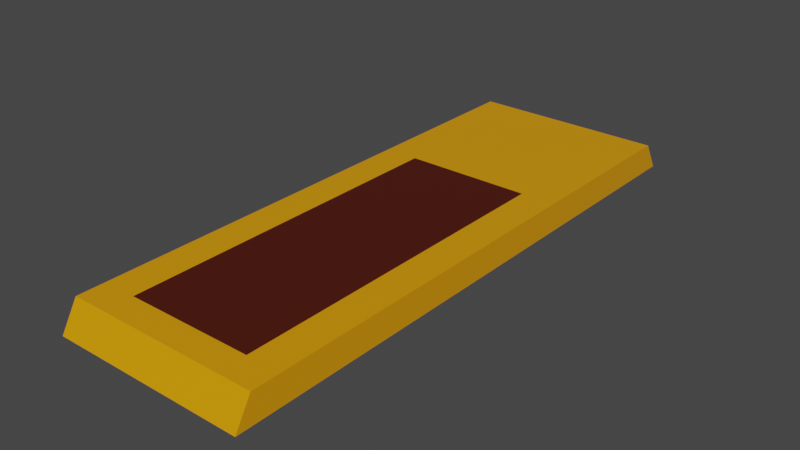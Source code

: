 # Source: Chocolate_bar.blend  (saved by Blender 2.82.7; exported with 4.5.12 LTS)
import bpy
from mathutils import Matrix  # noqa: F401  (used for matrix-valued properties, if any)

bpy.ops.wm.read_factory_settings(use_empty=True)
scene = bpy.context.scene
scene.name = 'Scene'

# ---- collections
col_collection = bpy.data.collections.new('Collection'); scene.collection.children.link(col_collection)

# ---- materials (node trees are filled in below, after node groups)
mat_material = bpy.data.materials.new('Material')
mat_material.alpha_threshold = 0.0
mat_material.use_transparent_shadow = False
mat_material.line_color = (0.0, 0.0, 0.0, 1.0)
mat_material_001 = bpy.data.materials.new('Material.001')
mat_material_001.use_transparent_shadow = False

# ---- material node trees
mat_material.use_nodes = True; mat_material.node_tree.nodes.clear()
_N = mat_material.node_tree.nodes; _L = mat_material.node_tree.links
n0 = _N.new('ShaderNodeOutputMaterial'); n0.name = 'Material Output'; n0.location = (300, 300)
n1 = _N.new('ShaderNodeBsdfPrincipled'); n1.name = 'Principled BSDF'; n1.location = (10, 300)
n1.distribution = 'GGX'
n1.subsurface_method = 'BURLEY'
n1.inputs[0].default_value = (0.7991, 0.3185, 0.0, 1.0)
n1.inputs[2].default_value = 0.4
n1.inputs[3].default_value = 1.45
n1.inputs[27].default_value = (0.0, 0.0, 0.0, 1.0)
n1.inputs[28].default_value = 1.0
_L.new(n1.outputs[0], n0.inputs[0])
n0.is_active_output = True
mat_material_001.use_nodes = True; mat_material_001.node_tree.nodes.clear()
_N = mat_material_001.node_tree.nodes; _L = mat_material_001.node_tree.links
n0 = _N.new('ShaderNodeOutputMaterial'); n0.name = 'Material Output'; n0.location = (300, 300)
n1 = _N.new('ShaderNodeBsdfPrincipled'); n1.name = 'Principled BSDF'; n1.location = (10, 300)
n1.distribution = 'GGX'
n1.subsurface_method = 'BURLEY'
n1.inputs[0].default_value = (0.07297, 0.007149, 0.0007817, 1.0)
n1.inputs[3].default_value = 1.45
n1.inputs[27].default_value = (0.0, 0.0, 0.0, 1.0)
n1.inputs[28].default_value = 1.0
_L.new(n1.outputs[0], n0.inputs[0])
n0.is_active_output = True

# ---- world
world_world = bpy.data.worlds.new('World'); scene.world = world_world
world_world.use_nodes = True; world_world.node_tree.nodes.clear()
_N = world_world.node_tree.nodes; _L = world_world.node_tree.links
n0 = _N.new('ShaderNodeOutputWorld'); n0.name = 'World Output'; n0.location = (300, 300)
n1 = _N.new('ShaderNodeBackground'); n1.name = 'Background'; n1.location = (10, 300)
n1.inputs[0].default_value = (0.05088, 0.05088, 0.05088, 1.0)
_L.new(n1.outputs[0], n0.inputs[0])
n0.is_active_output = True
world_world.color = (0.05088, 0.05088, 0.05088)
world_world.use_sun_shadow = False
world_world.sun_shadow_jitter_overblur = 0.0

# ---- meshes
me_cube = bpy.data.meshes.new('Cube')
me_cube.from_pydata([(0.3359, -0.04878, -1.0), (0.2185, 0.04878, -0.3412), (0.3359, -0.04878, 1.0), (0.2185, 0.04878, 0.846), (-0.3359, -0.04878, -1.0), (-0.2185, 0.04878, -0.3412), (-0.3359, -0.04878, 1.0), (-0.2185, 0.04878, 0.846), (-0.3359, 0.04878, -0.9432), (-0.3359, 0.04878, 0.9432), (0.3359, 0.04878, -0.9432), (0.3359, 0.04878, 0.9432)], [], [(0, 2, 6, 4), (11, 9, 6, 2), (9, 8, 4, 6), (5, 7, 3, 1), (10, 11, 2, 0), (8, 10, 0, 4), (5, 8, 9, 7), (1, 10, 8, 5), (7, 9, 11, 3), (3, 11, 10, 1)])
me_cube.polygons.foreach_set('material_index', [0, 0, 0, 1, 0, 0, 0, 0, 0, 0])
_uv = me_cube.uv_layers.new(name='UVMap')
_uv.uv.foreach_set('vector', [0.7796, 0.1768, 0.7796, 0.9313, 0.5262, 0.9313, 0.5262, 0.1768, 0.4765, 0.2033, 0.2231, 0.2033, 0.2231, 0.1819, 0.4765, 0.1819, 0.8564, 0.08724, 0.1448, 0.08724, 0.1234, 0.05043, 0.8779, 0.05043, 0.2674, 0.6879, 0.2674, 0.24, 0.4322, 0.24, 0.4322, 0.6879, 0.8564, 0.1466, 0.1448, 0.1466, 0.1233, 0.1098, 0.8778, 0.1098, 0.2231, 0.9149, 0.4765, 0.9149, 0.4765, 0.9364, 0.2231, 0.9364, 0.2674, 0.6879, 0.2231, 0.9149, 0.2231, 0.2033, 0.2674, 0.24, 0.4322, 0.6879, 0.4765, 0.9149, 0.2231, 0.9149, 0.2674, 0.6879, 0.2674, 0.24, 0.2231, 0.2033, 0.4765, 0.2033, 0.4322, 0.24, 0.4322, 0.24, 0.4765, 0.2033, 0.4765, 0.9149, 0.4322, 0.6879])
me_cube.materials.append(mat_material)
me_cube.materials.append(mat_material_001)
me_cube.use_remesh_preserve_volume = False
me_cube.use_remesh_preserve_attributes = False
me_cube.use_mirror_vertex_groups = False
me_cube.update()

# ---- objects
ob_cube = bpy.data.objects.new('Cube', me_cube)

# ---- transforms, parenting, visibility, modifiers, constraints
ob_cube.location = (0.0, 0.0, 0.0)
ob_cube.rotation_euler = (1.571, -0.0, 0.0)
ob_cube.lock_rotations_4d = False
ob_cube.empty_display_type = 'ARROWS'
ob_cube.lineart.crease_threshold = 0.0

# ---- collection membership
col_collection.objects.link(ob_cube)

# ---- scene / render settings (as saved in the file)
scene.frame_start = 1; scene.frame_end = 250; scene.frame_set(1)
scene.render.engine = 'BLENDER_EEVEE_NEXT'
scene.cycles.use_denoising = False
scene.cycles.samples = 128
scene.cycles.sampling_pattern = 'TABULATED_SOBOL'
scene.cycles.use_adaptive_sampling = False
scene.cycles.use_light_tree = False
scene.view_settings.view_transform = 'Filmic'
bpy.context.view_layer.update()

# ---- added for rendering (the .blend has no active camera and no usable light): camera, sun
cam_auto = bpy.data.cameras.new('AutoCamera')
cam_auto.lens = 50.0
cam_auto.sensor_width = 36.0
cam_auto.clip_end = 1000.0
ob_auto_camera = bpy.data.objects.new('AutoCamera', cam_auto)
scene.collection.objects.link(ob_auto_camera)
ob_auto_camera.location = (1.95413, -2.34495, 1.5633)
ob_auto_camera.rotation_euler = (1.09748, -7.21219e-08, 0.694738)
scene.camera = ob_auto_camera
light_auto_sun = bpy.data.lights.new('AutoSun', 'SUN')
light_auto_sun.energy = 3.0
light_auto_sun.angle = 0.0523599
ob_auto_sun = bpy.data.objects.new('AutoSun', light_auto_sun)
scene.collection.objects.link(ob_auto_sun)
ob_auto_sun.rotation_euler = (0.872665, 0.174533, 0.523599)
bpy.context.view_layer.update()
